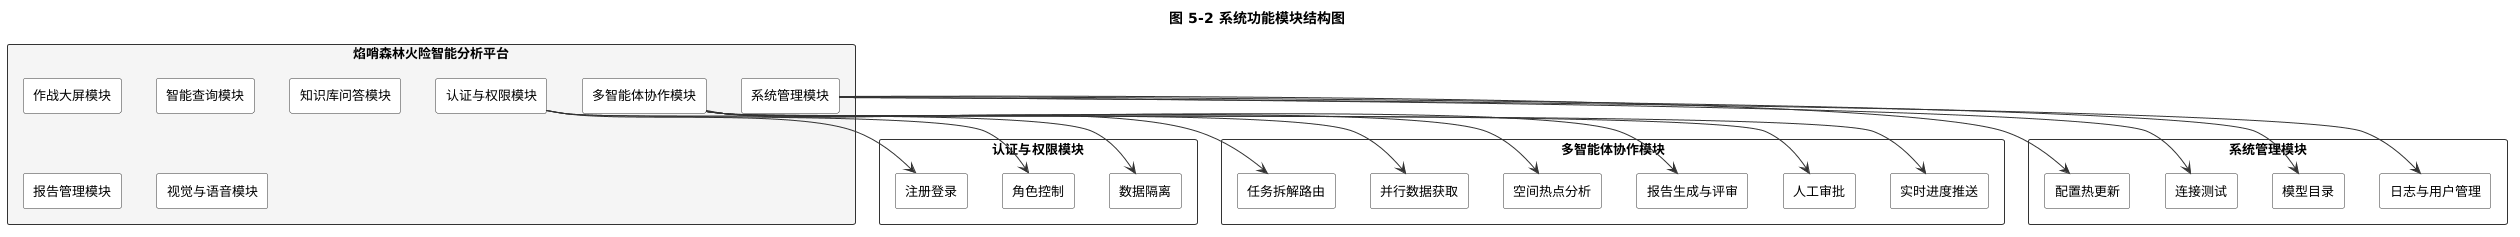

The diagram above was rendered by PlantUML. Its source (embedded in the PNG):
@startuml
skinparam backgroundColor white
skinparam shadowing false
skinparam defaultFontName Microsoft YaHei
skinparam defaultFontSize 13
skinparam ArrowColor #333333
skinparam rectangle {
  BorderColor #333333
  BackgroundColor #FFFFFF
}
title 图 5-2 系统功能模块结构图

rectangle "焰哨森林火险智能分析平台" as root #F5F5F5 {
  rectangle "认证与权限模块" as m1
  rectangle "作战大屏模块" as m2
  rectangle "智能查询模块" as m3
  rectangle "知识库问答模块" as m4
  rectangle "多智能体协作模块" as m5
  rectangle "报告管理模块" as m6
  rectangle "视觉与语音模块" as m7
  rectangle "系统管理模块" as m8
}

rectangle "认证与权限模块" as d1 #FFFFFF {
  rectangle "注册登录" as d1a
  rectangle "角色控制" as d1b
  rectangle "数据隔离" as d1c
}
rectangle "多智能体协作模块" as d5 #FFFFFF {
  rectangle "任务拆解路由" as d5a
  rectangle "并行数据获取" as d5b
  rectangle "空间热点分析" as d5c
  rectangle "报告生成与评审" as d5d
  rectangle "人工审批" as d5e
  rectangle "实时进度推送" as d5f
}
rectangle "系统管理模块" as d8 #FFFFFF {
  rectangle "配置热更新" as d8a
  rectangle "连接测试" as d8b
  rectangle "模型目录" as d8c
  rectangle "日志与用户管理" as d8d
}

m1 -down-> d1a
m1 -down-> d1b
m1 -down-> d1c
m5 -down-> d5a
m5 -down-> d5b
m5 -down-> d5c
m5 -down-> d5d
m5 -down-> d5e
m5 -down-> d5f
m8 -down-> d8a
m8 -down-> d8b
m8 -down-> d8c
m8 -down-> d8d
@enduml